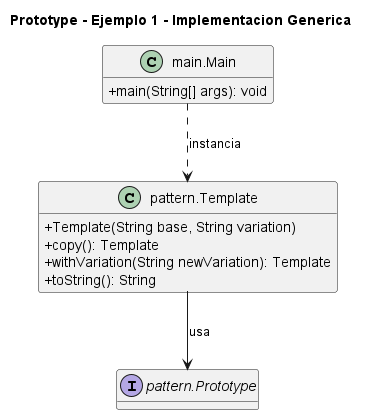

The diagram above was rendered by PlantUML. Its source (embedded in the PNG):
@startuml
title Prototype - Ejemplo 1 - Implementacion Generica
skinparam classAttributeIconSize 0
hide empty fields
class "main.Main" as main_Main {
  +main(String[] args): void
}
interface "pattern.Prototype" as pattern_Prototype {
}
class "pattern.Template" as pattern_Template {
  +Template(String base, String variation)
  +copy(): Template
  +withVariation(String newVariation): Template
  +toString(): String
}
main_Main ..> pattern_Template : instancia
pattern_Template --> pattern_Prototype : usa
@enduml